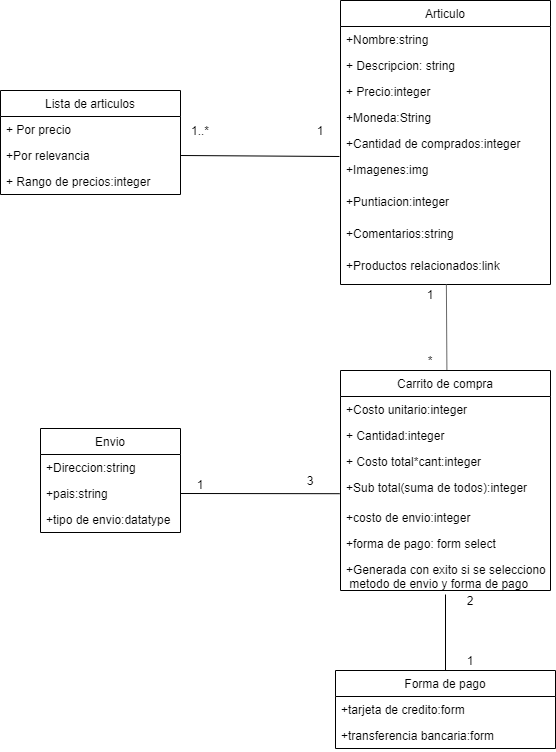

The diagram above was exported from draw.io. Its source (the exported page's mxGraphModel, read from the mxfile embedded in the PNG):
<mxGraphModel dx="1556" dy="558" grid="1" gridSize="10" guides="1" tooltips="1" connect="1" arrows="1" fold="1" page="1" pageScale="1" pageWidth="850" pageHeight="1100" background="#FFFFFF" math="0" shadow="0">
  <root>
    <mxCell id="0" />
    <mxCell id="1" parent="0" />
    <mxCell id="ATy-fK4KAw236s0QURrk-41" value="Articulo" style="swimlane;fontStyle=0;childLayout=stackLayout;horizontal=1;startSize=26;fillColor=none;horizontalStack=0;resizeParent=1;resizeParentMax=0;resizeLast=0;collapsible=1;marginBottom=0;shadow=0;" parent="1" vertex="1">
      <mxGeometry x="480" y="70" width="210" height="284" as="geometry" />
    </mxCell>
    <mxCell id="ATy-fK4KAw236s0QURrk-42" value="+Nombre:string&#10;" style="text;align=left;verticalAlign=top;spacingLeft=4;spacingRight=4;overflow=hidden;rotatable=0;points=[[0,0.5],[1,0.5]];portConstraint=eastwest;fillColor=none;shadow=0;" parent="ATy-fK4KAw236s0QURrk-41" vertex="1">
      <mxGeometry y="26" width="210" height="26" as="geometry" />
    </mxCell>
    <mxCell id="ATy-fK4KAw236s0QURrk-43" value="+ Descripcion: string" style="text;align=left;verticalAlign=top;spacingLeft=4;spacingRight=4;overflow=hidden;rotatable=0;points=[[0,0.5],[1,0.5]];portConstraint=eastwest;fillColor=none;shadow=0;" parent="ATy-fK4KAw236s0QURrk-41" vertex="1">
      <mxGeometry y="52" width="210" height="26" as="geometry" />
    </mxCell>
    <mxCell id="ATy-fK4KAw236s0QURrk-44" value="+ Precio:integer" style="text;align=left;verticalAlign=top;spacingLeft=4;spacingRight=4;overflow=hidden;rotatable=0;points=[[0,0.5],[1,0.5]];portConstraint=eastwest;fillColor=none;shadow=0;" parent="ATy-fK4KAw236s0QURrk-41" vertex="1">
      <mxGeometry y="78" width="210" height="26" as="geometry" />
    </mxCell>
    <mxCell id="ATy-fK4KAw236s0QURrk-45" value="+Moneda:String" style="text;align=left;verticalAlign=top;spacingLeft=4;spacingRight=4;overflow=hidden;rotatable=0;points=[[0,0.5],[1,0.5]];portConstraint=eastwest;fillColor=none;shadow=0;" parent="ATy-fK4KAw236s0QURrk-41" vertex="1">
      <mxGeometry y="104" width="210" height="26" as="geometry" />
    </mxCell>
    <mxCell id="ATy-fK4KAw236s0QURrk-51" value="+Cantidad de comprados:integer" style="text;align=left;verticalAlign=top;spacingLeft=4;spacingRight=4;overflow=hidden;rotatable=0;points=[[0,0.5],[1,0.5]];portConstraint=eastwest;fillColor=none;shadow=0;" parent="ATy-fK4KAw236s0QURrk-41" vertex="1">
      <mxGeometry y="130" width="210" height="26" as="geometry" />
    </mxCell>
    <mxCell id="ATy-fK4KAw236s0QURrk-53" value="+Imagenes:img" style="text;align=left;verticalAlign=top;spacingLeft=4;spacingRight=4;overflow=hidden;rotatable=0;points=[[0,0.5],[1,0.5]];portConstraint=eastwest;fillColor=none;shadow=0;" parent="ATy-fK4KAw236s0QURrk-41" vertex="1">
      <mxGeometry y="156" width="210" height="32" as="geometry" />
    </mxCell>
    <mxCell id="ATy-fK4KAw236s0QURrk-55" value="+Puntiacion:integer&#10;" style="text;align=left;verticalAlign=top;spacingLeft=4;spacingRight=4;overflow=hidden;rotatable=0;points=[[0,0.5],[1,0.5]];portConstraint=eastwest;fillColor=none;shadow=0;" parent="ATy-fK4KAw236s0QURrk-41" vertex="1">
      <mxGeometry y="188" width="210" height="32" as="geometry" />
    </mxCell>
    <mxCell id="ATy-fK4KAw236s0QURrk-56" value="+Comentarios:string&#10;" style="text;align=left;verticalAlign=top;spacingLeft=4;spacingRight=4;overflow=hidden;rotatable=0;points=[[0,0.5],[1,0.5]];portConstraint=eastwest;fillColor=none;shadow=0;" parent="ATy-fK4KAw236s0QURrk-41" vertex="1">
      <mxGeometry y="220" width="210" height="32" as="geometry" />
    </mxCell>
    <mxCell id="ATy-fK4KAw236s0QURrk-69" value="+Productos relacionados:link" style="text;align=left;verticalAlign=top;spacingLeft=4;spacingRight=4;overflow=hidden;rotatable=0;points=[[0,0.5],[1,0.5]];portConstraint=eastwest;fillColor=none;shadow=0;" parent="ATy-fK4KAw236s0QURrk-41" vertex="1">
      <mxGeometry y="252" width="210" height="32" as="geometry" />
    </mxCell>
    <mxCell id="ATy-fK4KAw236s0QURrk-99" value="1..*" style="text;html=1;align=center;verticalAlign=middle;whiteSpace=wrap;rounded=0;fillColor=none;shadow=0;" parent="1" vertex="1">
      <mxGeometry x="320" y="190" width="40" height="20" as="geometry" />
    </mxCell>
    <mxCell id="ATy-fK4KAw236s0QURrk-100" value="1" style="text;html=1;align=center;verticalAlign=middle;whiteSpace=wrap;rounded=0;fillColor=none;shadow=0;" parent="1" vertex="1">
      <mxGeometry x="440" y="190" width="40" height="20" as="geometry" />
    </mxCell>
    <mxCell id="ATy-fK4KAw236s0QURrk-57" value="Lista de articulos" style="swimlane;fontStyle=0;childLayout=stackLayout;horizontal=1;startSize=26;horizontalStack=0;resizeParent=1;resizeParentMax=0;resizeLast=0;collapsible=1;marginBottom=0;fillColor=none;shadow=0;" parent="1" vertex="1">
      <mxGeometry x="140" y="160" width="180" height="104" as="geometry" />
    </mxCell>
    <mxCell id="ATy-fK4KAw236s0QURrk-58" value="+ Por precio" style="text;align=left;verticalAlign=top;spacingLeft=4;spacingRight=4;overflow=hidden;rotatable=0;points=[[0,0.5],[1,0.5]];portConstraint=eastwest;fillColor=none;shadow=0;" parent="ATy-fK4KAw236s0QURrk-57" vertex="1">
      <mxGeometry y="26" width="180" height="26" as="geometry" />
    </mxCell>
    <mxCell id="ATy-fK4KAw236s0QURrk-59" value="+Por relevancia" style="text;align=left;verticalAlign=top;spacingLeft=4;spacingRight=4;overflow=hidden;rotatable=0;points=[[0,0.5],[1,0.5]];portConstraint=eastwest;fillColor=none;shadow=0;" parent="ATy-fK4KAw236s0QURrk-57" vertex="1">
      <mxGeometry y="52" width="180" height="26" as="geometry" />
    </mxCell>
    <mxCell id="ATy-fK4KAw236s0QURrk-60" value="+ Rango de precios:integer" style="text;align=left;verticalAlign=top;spacingLeft=4;spacingRight=4;overflow=hidden;rotatable=0;points=[[0,0.5],[1,0.5]];portConstraint=eastwest;fillColor=none;shadow=0;" parent="ATy-fK4KAw236s0QURrk-57" vertex="1">
      <mxGeometry y="78" width="180" height="26" as="geometry" />
    </mxCell>
    <mxCell id="ATy-fK4KAw236s0QURrk-71" value="Carrito de compra" style="swimlane;fontStyle=0;childLayout=stackLayout;horizontal=1;startSize=26;horizontalStack=0;resizeParent=1;resizeParentMax=0;resizeLast=0;collapsible=1;marginBottom=0;fillColor=none;" parent="1" vertex="1">
      <mxGeometry x="480" y="440" width="210" height="220" as="geometry" />
    </mxCell>
    <mxCell id="ATy-fK4KAw236s0QURrk-72" value="+Costo unitario:integer&#10;" style="text;align=left;verticalAlign=top;spacingLeft=4;spacingRight=4;overflow=hidden;rotatable=0;points=[[0,0.5],[1,0.5]];portConstraint=eastwest;fillColor=none;" parent="ATy-fK4KAw236s0QURrk-71" vertex="1">
      <mxGeometry y="26" width="210" height="26" as="geometry" />
    </mxCell>
    <mxCell id="ATy-fK4KAw236s0QURrk-73" value="+ Cantidad:integer" style="text;align=left;verticalAlign=top;spacingLeft=4;spacingRight=4;overflow=hidden;rotatable=0;points=[[0,0.5],[1,0.5]];portConstraint=eastwest;fillColor=none;" parent="ATy-fK4KAw236s0QURrk-71" vertex="1">
      <mxGeometry y="52" width="210" height="26" as="geometry" />
    </mxCell>
    <mxCell id="ATy-fK4KAw236s0QURrk-74" value="+ Costo total*cant:integer" style="text;align=left;verticalAlign=top;spacingLeft=4;spacingRight=4;overflow=hidden;rotatable=0;points=[[0,0.5],[1,0.5]];portConstraint=eastwest;fillColor=none;" parent="ATy-fK4KAw236s0QURrk-71" vertex="1">
      <mxGeometry y="78" width="210" height="26" as="geometry" />
    </mxCell>
    <mxCell id="ATy-fK4KAw236s0QURrk-78" value="+Sub total(suma de todos):integer" style="text;align=left;verticalAlign=top;spacingLeft=4;spacingRight=4;overflow=hidden;rotatable=0;points=[[0,0.5],[1,0.5]];portConstraint=eastwest;fillColor=none;" parent="ATy-fK4KAw236s0QURrk-71" vertex="1">
      <mxGeometry y="104" width="210" height="30" as="geometry" />
    </mxCell>
    <mxCell id="ATy-fK4KAw236s0QURrk-80" value="+costo de envio:integer" style="text;align=left;verticalAlign=top;spacingLeft=4;spacingRight=4;overflow=hidden;rotatable=0;points=[[0,0.5],[1,0.5]];portConstraint=eastwest;fillColor=none;" parent="ATy-fK4KAw236s0QURrk-71" vertex="1">
      <mxGeometry y="134" width="210" height="26" as="geometry" />
    </mxCell>
    <mxCell id="ATy-fK4KAw236s0QURrk-77" value="+forma de pago: form select" style="text;align=left;verticalAlign=top;spacingLeft=4;spacingRight=4;overflow=hidden;rotatable=0;points=[[0,0.5],[1,0.5]];portConstraint=eastwest;fillColor=none;" parent="ATy-fK4KAw236s0QURrk-71" vertex="1">
      <mxGeometry y="160" width="210" height="26" as="geometry" />
    </mxCell>
    <mxCell id="ATy-fK4KAw236s0QURrk-81" value="+Generada con exito si se selecciono&#10; metodo de envio y forma de pago" style="text;align=left;verticalAlign=top;spacingLeft=4;spacingRight=4;overflow=hidden;rotatable=0;points=[[0,0.5],[1,0.5]];portConstraint=eastwest;fillColor=none;" parent="ATy-fK4KAw236s0QURrk-71" vertex="1">
      <mxGeometry y="186" width="210" height="34" as="geometry" />
    </mxCell>
    <mxCell id="ATy-fK4KAw236s0QURrk-105" value="" style="endArrow=none;html=1;entryX=0.897;entryY=0;entryDx=0;entryDy=0;entryPerimeter=0;exitX=0.91;exitY=0.96;exitDx=0;exitDy=0;exitPerimeter=0;fillColor=#f5f5f5;strokeColor=#666666;" parent="1" source="ATy-fK4KAw236s0QURrk-110" target="ATy-fK4KAw236s0QURrk-109" edge="1">
      <mxGeometry width="50" height="50" relative="1" as="geometry">
        <mxPoint x="584.8199999999999" y="440" as="sourcePoint" />
        <mxPoint x="584" y="360" as="targetPoint" />
      </mxGeometry>
    </mxCell>
    <mxCell id="ATy-fK4KAw236s0QURrk-108" value="" style="endArrow=none;html=1;exitX=1;exitY=0.5;exitDx=0;exitDy=0;entryX=-0.005;entryY=0;entryDx=0;entryDy=0;entryPerimeter=0;fillColor=none;shadow=0;" parent="1" source="ATy-fK4KAw236s0QURrk-59" target="ATy-fK4KAw236s0QURrk-53" edge="1">
      <mxGeometry width="50" height="50" relative="1" as="geometry">
        <mxPoint x="360" y="270" as="sourcePoint" />
        <mxPoint x="477" y="222" as="targetPoint" />
      </mxGeometry>
    </mxCell>
    <mxCell id="ATy-fK4KAw236s0QURrk-109" value="1" style="text;html=1;align=center;verticalAlign=middle;whiteSpace=wrap;rounded=0;fillColor=none;shadow=0;" parent="1" vertex="1">
      <mxGeometry x="550" y="354" width="40" height="20" as="geometry" />
    </mxCell>
    <mxCell id="ATy-fK4KAw236s0QURrk-110" value="*" style="text;html=1;align=center;verticalAlign=middle;whiteSpace=wrap;rounded=0;fillColor=none;" parent="1" vertex="1">
      <mxGeometry x="550" y="420" width="40" height="20" as="geometry" />
    </mxCell>
    <mxCell id="ATy-fK4KAw236s0QURrk-82" value="Envio" style="swimlane;fontStyle=0;childLayout=stackLayout;horizontal=1;startSize=26;horizontalStack=0;resizeParent=1;resizeParentMax=0;resizeLast=0;collapsible=1;marginBottom=0;fillColor=none;" parent="1" vertex="1">
      <mxGeometry x="180" y="498" width="140" height="104" as="geometry" />
    </mxCell>
    <mxCell id="ATy-fK4KAw236s0QURrk-83" value="+Direccion:string" style="text;align=left;verticalAlign=top;spacingLeft=4;spacingRight=4;overflow=hidden;rotatable=0;points=[[0,0.5],[1,0.5]];portConstraint=eastwest;fillColor=none;" parent="ATy-fK4KAw236s0QURrk-82" vertex="1">
      <mxGeometry y="26" width="140" height="26" as="geometry" />
    </mxCell>
    <mxCell id="ATy-fK4KAw236s0QURrk-84" value="+pais:string" style="text;align=left;verticalAlign=top;spacingLeft=4;spacingRight=4;overflow=hidden;rotatable=0;points=[[0,0.5],[1,0.5]];portConstraint=eastwest;fillColor=none;" parent="ATy-fK4KAw236s0QURrk-82" vertex="1">
      <mxGeometry y="52" width="140" height="26" as="geometry" />
    </mxCell>
    <mxCell id="ATy-fK4KAw236s0QURrk-85" value="+tipo de envio:datatype" style="text;align=left;verticalAlign=top;spacingLeft=4;spacingRight=4;overflow=hidden;rotatable=0;points=[[0,0.5],[1,0.5]];portConstraint=eastwest;fillColor=none;" parent="ATy-fK4KAw236s0QURrk-82" vertex="1">
      <mxGeometry y="78" width="140" height="26" as="geometry" />
    </mxCell>
    <mxCell id="ATy-fK4KAw236s0QURrk-112" value="" style="endArrow=none;html=1;exitX=1;exitY=0.5;exitDx=0;exitDy=0;entryX=-0.004;entryY=0.64;entryDx=0;entryDy=0;entryPerimeter=0;fillColor=none;" parent="1" source="ATy-fK4KAw236s0QURrk-84" target="ATy-fK4KAw236s0QURrk-78" edge="1">
      <mxGeometry width="50" height="50" relative="1" as="geometry">
        <mxPoint x="400" y="540" as="sourcePoint" />
        <mxPoint x="450" y="490" as="targetPoint" />
      </mxGeometry>
    </mxCell>
    <mxCell id="ATy-fK4KAw236s0QURrk-113" value="1" style="text;html=1;align=center;verticalAlign=middle;whiteSpace=wrap;rounded=0;fillColor=none;" parent="1" vertex="1">
      <mxGeometry x="320" y="544" width="40" height="20" as="geometry" />
    </mxCell>
    <mxCell id="ATy-fK4KAw236s0QURrk-114" value="3" style="text;html=1;align=center;verticalAlign=middle;whiteSpace=wrap;rounded=0;fillColor=none;" parent="1" vertex="1">
      <mxGeometry x="430" y="540" width="40" height="20" as="geometry" />
    </mxCell>
    <mxCell id="ATy-fK4KAw236s0QURrk-90" value="Forma de pago" style="swimlane;fontStyle=0;childLayout=stackLayout;horizontal=1;startSize=26;fillColor=none;horizontalStack=0;resizeParent=1;resizeParentMax=0;resizeLast=0;collapsible=1;marginBottom=0;" parent="1" vertex="1">
      <mxGeometry x="475" y="740" width="220" height="78" as="geometry" />
    </mxCell>
    <mxCell id="ATy-fK4KAw236s0QURrk-91" value="+tarjeta de credito:form" style="text;fillColor=none;align=left;verticalAlign=top;spacingLeft=4;spacingRight=4;overflow=hidden;rotatable=0;points=[[0,0.5],[1,0.5]];portConstraint=eastwest;" parent="ATy-fK4KAw236s0QURrk-90" vertex="1">
      <mxGeometry y="26" width="220" height="26" as="geometry" />
    </mxCell>
    <mxCell id="ATy-fK4KAw236s0QURrk-92" value="+transferencia bancaria:form" style="text;fillColor=none;align=left;verticalAlign=top;spacingLeft=4;spacingRight=4;overflow=hidden;rotatable=0;points=[[0,0.5],[1,0.5]];portConstraint=eastwest;" parent="ATy-fK4KAw236s0QURrk-90" vertex="1">
      <mxGeometry y="52" width="220" height="26" as="geometry" />
    </mxCell>
    <mxCell id="ATy-fK4KAw236s0QURrk-115" value="" style="endArrow=none;html=1;entryX=0.5;entryY=0;entryDx=0;entryDy=0;endSize=0;rounded=0;fillColor=none;" parent="1" target="ATy-fK4KAw236s0QURrk-90" edge="1">
      <mxGeometry width="50" height="50" relative="1" as="geometry">
        <mxPoint x="585" y="664" as="sourcePoint" />
        <mxPoint x="320" y="690" as="targetPoint" />
        <Array as="points" />
      </mxGeometry>
    </mxCell>
    <mxCell id="ATy-fK4KAw236s0QURrk-116" value="1" style="text;html=1;align=center;verticalAlign=middle;whiteSpace=wrap;rounded=0;fillColor=none;" parent="1" vertex="1">
      <mxGeometry x="590" y="720" width="40" height="20" as="geometry" />
    </mxCell>
    <mxCell id="ATy-fK4KAw236s0QURrk-117" value="2" style="text;html=1;align=center;verticalAlign=middle;whiteSpace=wrap;rounded=0;fillColor=none;" parent="1" vertex="1">
      <mxGeometry x="590" y="660" width="40" height="20" as="geometry" />
    </mxCell>
  </root>
</mxGraphModel>